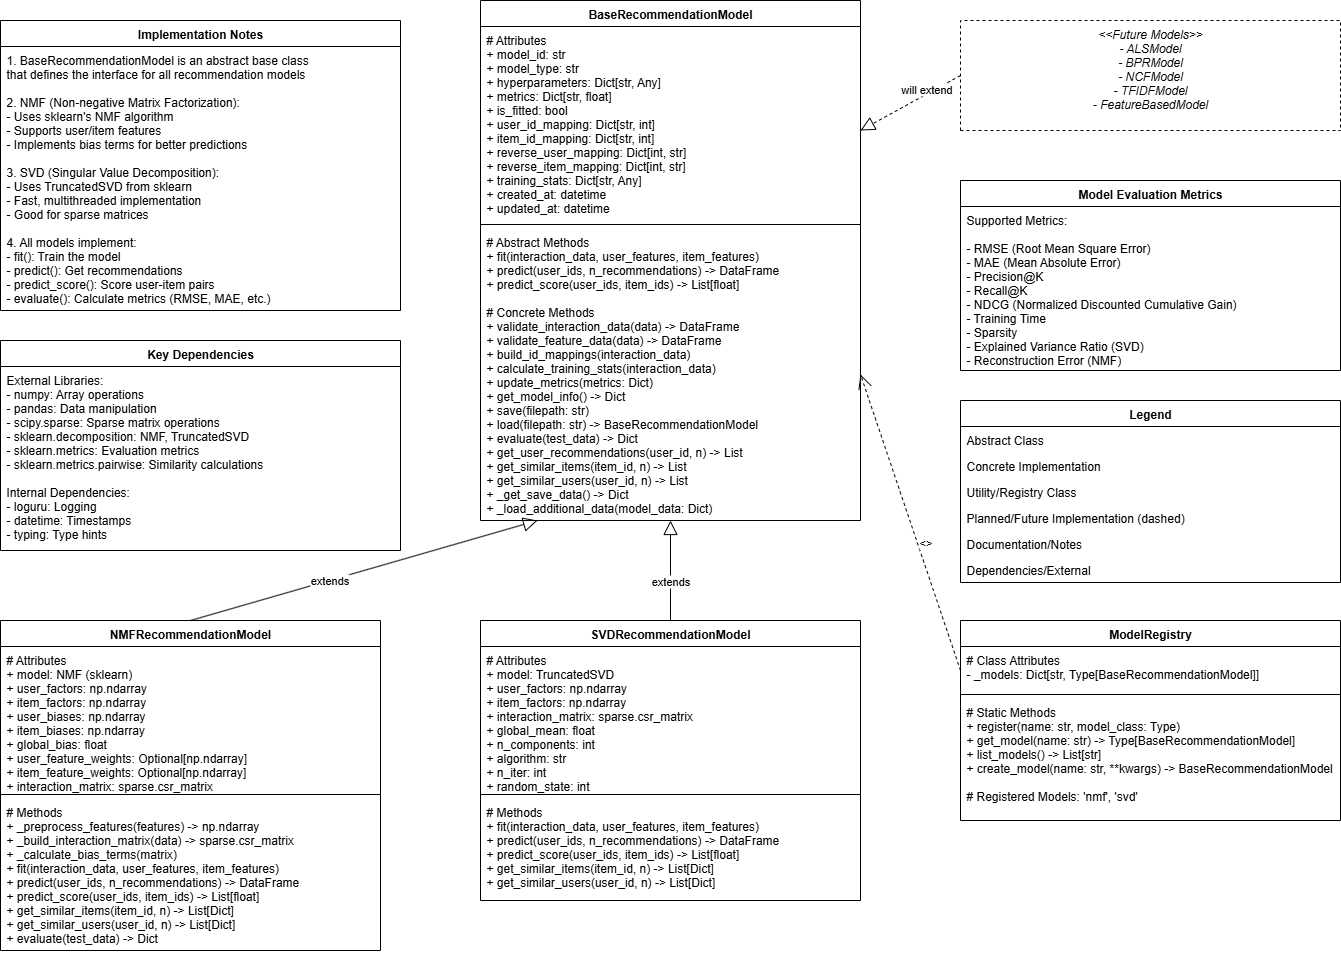

The diagram above was exported from draw.io. Its source (the exported page's mxGraphModel, read from the mxfile embedded in the PNG):
<mxGraphModel dx="1512" dy="777" grid="1" gridSize="10" guides="1" tooltips="1" connect="1" arrows="1" fold="1" page="1" pageScale="1" pageWidth="1600" pageHeight="1200" math="0" shadow="0">
  <root>
    <mxCell id="0" />
    <mxCell id="1" parent="0" />
    <mxCell id="base-model" value="BaseRecommendationModel" style="swimlane;fontStyle=1;align=center;verticalAlign=top;childLayout=stackLayout;horizontal=1;startSize=26;horizontalStack=0;resizeParent=1;resizeParentMax=0;resizeLast=0;collapsible=1;marginBottom=0;" parent="1" vertex="1">
      <mxGeometry x="580" y="80" width="380" height="520" as="geometry" />
    </mxCell>
    <mxCell id="base-model-attrs" value="# Attributes&#10;+ model_id: str&#10;+ model_type: str&#10;+ hyperparameters: Dict[str, Any]&#10;+ metrics: Dict[str, float]&#10;+ is_fitted: bool&#10;+ user_id_mapping: Dict[str, int]&#10;+ item_id_mapping: Dict[str, int]&#10;+ reverse_user_mapping: Dict[int, str]&#10;+ reverse_item_mapping: Dict[int, str]&#10;+ training_stats: Dict[str, Any]&#10;+ created_at: datetime&#10;+ updated_at: datetime" style="text;align=left;verticalAlign=top;spacingLeft=4;spacingRight=4;overflow=hidden;rotatable=0;points=[[0,0.5],[1,0.5]];portConstraint=eastwest;" parent="base-model" vertex="1">
      <mxGeometry y="26" width="380" height="194" as="geometry" />
    </mxCell>
    <mxCell id="base-model-separator" value="" style="line;strokeWidth=1;fillColor=none;align=left;verticalAlign=middle;spacingTop=-1;spacingLeft=3;spacingRight=3;rotatable=0;labelPosition=right;points=[];portConstraint=eastwest;" parent="base-model" vertex="1">
      <mxGeometry y="220" width="380" height="8" as="geometry" />
    </mxCell>
    <mxCell id="base-model-methods" value="# Abstract Methods&#10;+ fit(interaction_data, user_features, item_features)&#10;+ predict(user_ids, n_recommendations) -&gt; DataFrame&#10;+ predict_score(user_ids, item_ids) -&gt; List[float]&#10;&#10;# Concrete Methods&#10;+ validate_interaction_data(data) -&gt; DataFrame&#10;+ validate_feature_data(data) -&gt; DataFrame&#10;+ build_id_mappings(interaction_data)&#10;+ calculate_training_stats(interaction_data)&#10;+ update_metrics(metrics: Dict)&#10;+ get_model_info() -&gt; Dict&#10;+ save(filepath: str)&#10;+ load(filepath: str) -&gt; BaseRecommendationModel&#10;+ evaluate(test_data) -&gt; Dict&#10;+ get_user_recommendations(user_id, n) -&gt; List&#10;+ get_similar_items(item_id, n) -&gt; List&#10;+ get_similar_users(user_id, n) -&gt; List&#10;+ _get_save_data() -&gt; Dict&#10;+ _load_additional_data(model_data: Dict)" style="text;strokeColor=none;fillColor=none;align=left;verticalAlign=top;spacingLeft=4;spacingRight=4;overflow=hidden;rotatable=0;points=[[0,0.5],[1,0.5]];portConstraint=eastwest;" parent="base-model" vertex="1">
      <mxGeometry y="228" width="380" height="292" as="geometry" />
    </mxCell>
    <mxCell id="nmf-model" value="NMFRecommendationModel" style="swimlane;fontStyle=1;align=center;verticalAlign=top;childLayout=stackLayout;horizontal=1;startSize=26;horizontalStack=0;resizeParent=1;resizeParentMax=0;resizeLast=0;collapsible=1;marginBottom=0;" parent="1" vertex="1">
      <mxGeometry x="100" y="700" width="380" height="330" as="geometry" />
    </mxCell>
    <mxCell id="nmf-model-attrs" value="# Attributes&#10;+ model: NMF (sklearn)&#10;+ user_factors: np.ndarray&#10;+ item_factors: np.ndarray&#10;+ user_biases: np.ndarray&#10;+ item_biases: np.ndarray&#10;+ global_bias: float&#10;+ user_feature_weights: Optional[np.ndarray]&#10;+ item_feature_weights: Optional[np.ndarray]&#10;+ interaction_matrix: sparse.csr_matrix" style="text;strokeColor=none;fillColor=none;align=left;verticalAlign=top;spacingLeft=4;spacingRight=4;overflow=hidden;rotatable=0;points=[[0,0.5],[1,0.5]];portConstraint=eastwest;" parent="nmf-model" vertex="1">
      <mxGeometry y="26" width="380" height="144" as="geometry" />
    </mxCell>
    <mxCell id="nmf-model-separator" value="" style="line;strokeWidth=1;fillColor=none;align=left;verticalAlign=middle;spacingTop=-1;spacingLeft=3;spacingRight=3;rotatable=0;labelPosition=right;points=[];portConstraint=eastwest;" parent="nmf-model" vertex="1">
      <mxGeometry y="170" width="380" height="8" as="geometry" />
    </mxCell>
    <mxCell id="nmf-model-methods" value="# Methods&#10;+ _preprocess_features(features) -&gt; np.ndarray&#10;+ _build_interaction_matrix(data) -&gt; sparse.csr_matrix&#10;+ _calculate_bias_terms(matrix)&#10;+ fit(interaction_data, user_features, item_features)&#10;+ predict(user_ids, n_recommendations) -&gt; DataFrame&#10;+ predict_score(user_ids, item_ids) -&gt; List[float]&#10;+ get_similar_items(item_id, n) -&gt; List[Dict]&#10;+ get_similar_users(user_id, n) -&gt; List[Dict]&#10;+ evaluate(test_data) -&gt; Dict" style="text;strokeColor=none;fillColor=none;align=left;verticalAlign=top;spacingLeft=4;spacingRight=4;overflow=hidden;rotatable=0;points=[[0,0.5],[1,0.5]];portConstraint=eastwest;" parent="nmf-model" vertex="1">
      <mxGeometry y="178" width="380" height="152" as="geometry" />
    </mxCell>
    <mxCell id="svd-model" value="SVDRecommendationModel" style="swimlane;fontStyle=1;align=center;verticalAlign=top;childLayout=stackLayout;horizontal=1;startSize=26;horizontalStack=0;resizeParent=1;resizeParentMax=0;resizeLast=0;collapsible=1;marginBottom=0;" parent="1" vertex="1">
      <mxGeometry x="580" y="700" width="380" height="280" as="geometry" />
    </mxCell>
    <mxCell id="svd-model-attrs" value="# Attributes&#10;+ model: TruncatedSVD&#10;+ user_factors: np.ndarray&#10;+ item_factors: np.ndarray&#10;+ interaction_matrix: sparse.csr_matrix&#10;+ global_mean: float&#10;+ n_components: int&#10;+ algorithm: str&#10;+ n_iter: int&#10;+ random_state: int" style="text;strokeColor=none;fillColor=none;align=left;verticalAlign=top;spacingLeft=4;spacingRight=4;overflow=hidden;rotatable=0;points=[[0,0.5],[1,0.5]];portConstraint=eastwest;" parent="svd-model" vertex="1">
      <mxGeometry y="26" width="380" height="144" as="geometry" />
    </mxCell>
    <mxCell id="svd-model-separator" value="" style="line;strokeWidth=1;fillColor=none;align=left;verticalAlign=middle;spacingTop=-1;spacingLeft=3;spacingRight=3;rotatable=0;labelPosition=right;points=[];portConstraint=eastwest;" parent="svd-model" vertex="1">
      <mxGeometry y="170" width="380" height="8" as="geometry" />
    </mxCell>
    <mxCell id="svd-model-methods" value="# Methods&#10;+ fit(interaction_data, user_features, item_features)&#10;+ predict(user_ids, n_recommendations) -&gt; DataFrame&#10;+ predict_score(user_ids, item_ids) -&gt; List[float]&#10;+ get_similar_items(item_id, n) -&gt; List[Dict]&#10;+ get_similar_users(user_id, n) -&gt; List[Dict]" style="text;strokeColor=none;fillColor=none;align=left;verticalAlign=top;spacingLeft=4;spacingRight=4;overflow=hidden;rotatable=0;points=[[0,0.5],[1,0.5]];portConstraint=eastwest;" parent="svd-model" vertex="1">
      <mxGeometry y="178" width="380" height="102" as="geometry" />
    </mxCell>
    <mxCell id="model-registry" value="ModelRegistry" style="swimlane;fontStyle=1;align=center;verticalAlign=top;childLayout=stackLayout;horizontal=1;startSize=26;horizontalStack=0;resizeParent=1;resizeParentMax=0;resizeLast=0;collapsible=1;marginBottom=0;" parent="1" vertex="1">
      <mxGeometry x="1060" y="700" width="380" height="200" as="geometry" />
    </mxCell>
    <mxCell id="model-registry-attrs" value="# Class Attributes&#10;- _models: Dict[str, Type[BaseRecommendationModel]]" style="text;strokeColor=none;fillColor=none;align=left;verticalAlign=top;spacingLeft=4;spacingRight=4;overflow=hidden;rotatable=0;points=[[0,0.5],[1,0.5]];portConstraint=eastwest;" parent="model-registry" vertex="1">
      <mxGeometry y="26" width="380" height="44" as="geometry" />
    </mxCell>
    <mxCell id="model-registry-separator" value="" style="line;strokeWidth=1;fillColor=none;align=left;verticalAlign=middle;spacingTop=-1;spacingLeft=3;spacingRight=3;rotatable=0;labelPosition=right;points=[];portConstraint=eastwest;" parent="model-registry" vertex="1">
      <mxGeometry y="70" width="380" height="8" as="geometry" />
    </mxCell>
    <mxCell id="model-registry-methods" value="# Static Methods&#10;+ register(name: str, model_class: Type)&#10;+ get_model(name: str) -&gt; Type[BaseRecommendationModel]&#10;+ list_models() -&gt; List[str]&#10;+ create_model(name: str, **kwargs) -&gt; BaseRecommendationModel&#10;&#10;# Registered Models: 'nmf', 'svd'" style="text;strokeColor=none;fillColor=none;align=left;verticalAlign=top;spacingLeft=4;spacingRight=4;overflow=hidden;rotatable=0;points=[[0,0.5],[1,0.5]];portConstraint=eastwest;" parent="model-registry" vertex="1">
      <mxGeometry y="78" width="380" height="122" as="geometry" />
    </mxCell>
    <mxCell id="future-model" value="&lt;&lt;Future Models&gt;&gt;&#10;- ALSModel&#10;- BPRModel&#10;- NCFModel&#10;- TFIDFModel&#10;- FeatureBasedModel" style="swimlane;fontStyle=2;align=center;verticalAlign=top;childLayout=stackLayout;horizontal=1;startSize=110;horizontalStack=0;resizeParent=1;resizeParentMax=0;resizeLast=0;collapsible=1;marginBottom=0;dashed=1;" parent="1" vertex="1">
      <mxGeometry x="1060" y="100" width="380" height="110" as="geometry" />
    </mxCell>
    <mxCell id="rel-nmf-base" value="" style="endArrow=block;endFill=0;endSize=12;html=1;exitX=0.5;exitY=0;exitDx=0;exitDy=0;entryX=0.15;entryY=1;entryDx=0;entryDy=0;entryPerimeter=0;" parent="1" source="nmf-model" target="base-model" edge="1">
      <mxGeometry width="160" relative="1" as="geometry">
        <mxPoint x="290" y="690" as="sourcePoint" />
        <mxPoint x="450" y="690" as="targetPoint" />
      </mxGeometry>
    </mxCell>
    <mxCell id="rel-nmf-label" value="extends" style="edgeLabel;html=1;align=center;verticalAlign=middle;resizable=0;points=[];" parent="rel-nmf-base" vertex="1" connectable="0">
      <mxGeometry x="-0.2" y="1" relative="1" as="geometry">
        <mxPoint as="offset" />
      </mxGeometry>
    </mxCell>
    <mxCell id="rel-svd-base" value="" style="endArrow=block;endFill=0;endSize=12;html=1;exitX=0.5;exitY=0;exitDx=0;exitDy=0;entryX=0.5;entryY=1;entryDx=0;entryDy=0;" parent="1" source="svd-model" target="base-model" edge="1">
      <mxGeometry width="160" relative="1" as="geometry">
        <mxPoint x="300" y="710" as="sourcePoint" />
        <mxPoint x="647" y="630" as="targetPoint" />
      </mxGeometry>
    </mxCell>
    <mxCell id="rel-svd-label" value="extends" style="edgeLabel;html=1;align=center;verticalAlign=middle;resizable=0;points=[];" parent="rel-svd-base" vertex="1" connectable="0">
      <mxGeometry x="-0.2" y="1" relative="1" as="geometry">
        <mxPoint as="offset" />
      </mxGeometry>
    </mxCell>
    <mxCell id="rel-registry-base" value="" style="endArrow=open;endFill=0;endSize=12;html=1;exitX=0;exitY=0.25;exitDx=0;exitDy=0;entryX=1;entryY=0.5;entryDx=0;entryDy=0;dashed=1;" parent="1" source="model-registry" target="base-model-methods" edge="1">
      <mxGeometry width="160" relative="1" as="geometry">
        <mxPoint x="1050" y="750" as="sourcePoint" />
        <mxPoint x="970" y="474" as="targetPoint" />
      </mxGeometry>
    </mxCell>
    <mxCell id="rel-registry-label" value="&lt;&lt;manages&gt;&gt;" style="edgeLabel;html=1;align=center;verticalAlign=middle;resizable=0;points=[];" parent="rel-registry-base" vertex="1" connectable="0">
      <mxGeometry x="-0.2" y="1" relative="1" as="geometry">
        <mxPoint x="5" y="-10" as="offset" />
      </mxGeometry>
    </mxCell>
    <mxCell id="rel-future-base" value="" style="endArrow=block;endFill=0;endSize=12;html=1;exitX=0;exitY=0.5;exitDx=0;exitDy=0;entryX=1;entryY=0.25;entryDx=0;entryDy=0;dashed=1;" parent="1" source="future-model" target="base-model" edge="1">
      <mxGeometry width="160" relative="1" as="geometry">
        <mxPoint x="780" y="710" as="sourcePoint" />
        <mxPoint x="780" y="630" as="targetPoint" />
      </mxGeometry>
    </mxCell>
    <mxCell id="rel-future-label" value="will extend" style="edgeLabel;html=1;align=center;verticalAlign=middle;resizable=0;points=[];" parent="rel-future-base" vertex="1" connectable="0">
      <mxGeometry x="-0.2" y="1" relative="1" as="geometry">
        <mxPoint x="5" y="-10" as="offset" />
      </mxGeometry>
    </mxCell>
    <mxCell id="notes-box" value="Implementation Notes" style="swimlane;fontStyle=1;align=center;verticalAlign=top;childLayout=stackLayout;horizontal=1;startSize=26;horizontalStack=0;resizeParent=1;resizeParentMax=0;resizeLast=0;collapsible=1;marginBottom=0;" parent="1" vertex="1">
      <mxGeometry x="100" y="100" width="400" height="290" as="geometry" />
    </mxCell>
    <mxCell id="notes-content" value="1. BaseRecommendationModel is an abstract base class&#10;   that defines the interface for all recommendation models&#10;&#10;2. NMF (Non-negative Matrix Factorization):&#10;   - Uses sklearn's NMF algorithm&#10;   - Supports user/item features&#10;   - Implements bias terms for better predictions&#10;&#10;3. SVD (Singular Value Decomposition):&#10;   - Uses TruncatedSVD from sklearn&#10;   - Fast, multithreaded implementation&#10;   - Good for sparse matrices&#10;&#10;4. All models implement:&#10;   - fit(): Train the model&#10;   - predict(): Get recommendations&#10;   - predict_score(): Score user-item pairs&#10;   - evaluate(): Calculate metrics (RMSE, MAE, etc.)&#10;&#10;5. ModelRegistry:&#10;   - Factory pattern for model creation&#10;   - Centralized model registration&#10;   - Easy to add new model types" style="text;strokeColor=none;fillColor=none;align=left;verticalAlign=top;spacingLeft=4;spacingRight=4;overflow=hidden;rotatable=0;points=[[0,0.5],[1,0.5]];portConstraint=eastwest;" parent="notes-box" vertex="1">
      <mxGeometry y="26" width="400" height="264" as="geometry" />
    </mxCell>
    <mxCell id="deps-box" value="Key Dependencies" style="swimlane;fontStyle=1;align=center;verticalAlign=top;childLayout=stackLayout;horizontal=1;startSize=26;horizontalStack=0;resizeParent=1;resizeParentMax=0;resizeLast=0;collapsible=1;marginBottom=0;" parent="1" vertex="1">
      <mxGeometry x="100" y="420" width="400" height="210" as="geometry" />
    </mxCell>
    <mxCell id="deps-content" value="External Libraries:&#10;- numpy: Array operations&#10;- pandas: Data manipulation&#10;- scipy.sparse: Sparse matrix operations&#10;- sklearn.decomposition: NMF, TruncatedSVD&#10;- sklearn.metrics: Evaluation metrics&#10;- sklearn.metrics.pairwise: Similarity calculations&#10;&#10;Internal Dependencies:&#10;- loguru: Logging&#10;- datetime: Timestamps&#10;- typing: Type hints" style="text;strokeColor=none;fillColor=none;align=left;verticalAlign=top;spacingLeft=4;spacingRight=4;overflow=hidden;rotatable=0;points=[[0,0.5],[1,0.5]];portConstraint=eastwest;" parent="deps-box" vertex="1">
      <mxGeometry y="26" width="400" height="184" as="geometry" />
    </mxCell>
    <mxCell id="metrics-box" value="Model Evaluation Metrics" style="swimlane;fontStyle=1;align=center;verticalAlign=top;childLayout=stackLayout;horizontal=1;startSize=26;horizontalStack=0;resizeParent=1;resizeParentMax=0;resizeLast=0;collapsible=1;marginBottom=0;" parent="1" vertex="1">
      <mxGeometry x="1060" y="260" width="380" height="190" as="geometry" />
    </mxCell>
    <mxCell id="metrics-content" value="Supported Metrics:&#10;&#10;- RMSE (Root Mean Square Error)&#10;- MAE (Mean Absolute Error)&#10;- Precision@K&#10;- Recall@K&#10;- NDCG (Normalized Discounted Cumulative Gain)&#10;- Training Time&#10;- Sparsity&#10;- Explained Variance Ratio (SVD)&#10;- Reconstruction Error (NMF)" style="text;strokeColor=none;fillColor=none;align=left;verticalAlign=top;spacingLeft=4;spacingRight=4;overflow=hidden;rotatable=0;points=[[0,0.5],[1,0.5]];portConstraint=eastwest;" parent="metrics-box" vertex="1">
      <mxGeometry y="26" width="380" height="164" as="geometry" />
    </mxCell>
    <mxCell id="legend" value="Legend" style="swimlane;fontStyle=1;align=center;verticalAlign=top;childLayout=stackLayout;horizontal=1;startSize=26;horizontalStack=0;resizeParent=1;resizeParentMax=0;resizeLast=0;collapsible=1;marginBottom=0;" parent="1" vertex="1">
      <mxGeometry x="1060" y="480" width="380" height="182" as="geometry" />
    </mxCell>
    <mxCell id="legend-abstract" value="Abstract Class" style="text;align=left;verticalAlign=top;spacingLeft=4;spacingRight=4;overflow=hidden;rotatable=0;points=[[0,0.5],[1,0.5]];portConstraint=eastwest;" parent="legend" vertex="1">
      <mxGeometry y="26" width="380" height="26" as="geometry" />
    </mxCell>
    <mxCell id="legend-concrete" value="Concrete Implementation" style="text;align=left;verticalAlign=top;spacingLeft=4;spacingRight=4;overflow=hidden;rotatable=0;points=[[0,0.5],[1,0.5]];portConstraint=eastwest;" parent="legend" vertex="1">
      <mxGeometry y="52" width="380" height="26" as="geometry" />
    </mxCell>
    <mxCell id="legend-utility" value="Utility/Registry Class" style="text;align=left;verticalAlign=top;spacingLeft=4;spacingRight=4;overflow=hidden;rotatable=0;points=[[0,0.5],[1,0.5]];portConstraint=eastwest;" parent="legend" vertex="1">
      <mxGeometry y="78" width="380" height="26" as="geometry" />
    </mxCell>
    <mxCell id="legend-future" value="Planned/Future Implementation (dashed)" style="text;align=left;verticalAlign=top;spacingLeft=4;spacingRight=4;overflow=hidden;rotatable=0;points=[[0,0.5],[1,0.5]];portConstraint=eastwest;" parent="legend" vertex="1">
      <mxGeometry y="104" width="380" height="26" as="geometry" />
    </mxCell>
    <mxCell id="legend-notes" value="Documentation/Notes" style="text;align=left;verticalAlign=top;spacingLeft=4;spacingRight=4;overflow=hidden;rotatable=0;points=[[0,0.5],[1,0.5]];portConstraint=eastwest;" parent="legend" vertex="1">
      <mxGeometry y="130" width="380" height="26" as="geometry" />
    </mxCell>
    <mxCell id="legend-deps" value="Dependencies/External" style="text;align=left;verticalAlign=top;spacingLeft=4;spacingRight=4;overflow=hidden;rotatable=0;points=[[0,0.5],[1,0.5]];portConstraint=eastwest;" parent="legend" vertex="1">
      <mxGeometry y="156" width="380" height="26" as="geometry" />
    </mxCell>
  </root>
</mxGraphModel>